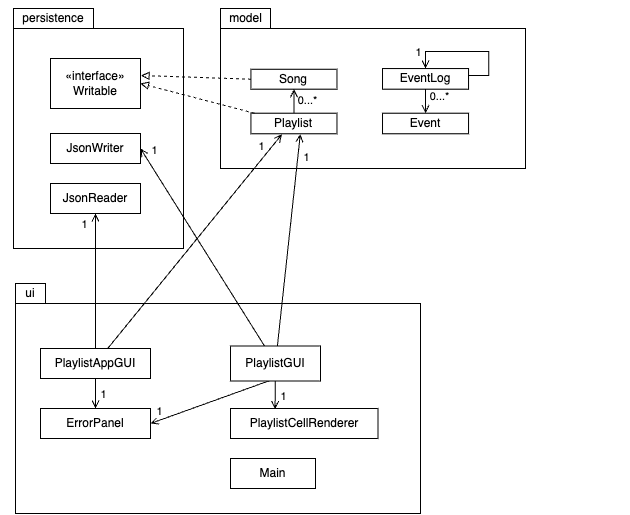

The diagram above was exported from draw.io. Its source (the exported page's mxGraphModel, read from the mxfile embedded in the PNG):
<mxGraphModel dx="1108" dy="878" grid="1" gridSize="10" guides="1" tooltips="1" connect="1" arrows="1" fold="1" page="1" pageScale="1" pageWidth="850" pageHeight="1100" math="0" shadow="0">
  <root>
    <mxCell id="0" />
    <mxCell id="1" parent="0" />
    <mxCell id="NzOW3sVZ7Y_fpwDC9rvI-34" value="" style="group" vertex="1" connectable="0" parent="1">
      <mxGeometry x="73" y="195" width="170" height="245" as="geometry" />
    </mxCell>
    <mxCell id="NzOW3sVZ7Y_fpwDC9rvI-3" value="" style="shape=folder;fontStyle=1;spacingTop=10;tabWidth=80;tabHeight=20;tabPosition=left;html=1;whiteSpace=wrap;" vertex="1" parent="NzOW3sVZ7Y_fpwDC9rvI-34">
      <mxGeometry y="5.104166666666666" width="170" height="239.89583333333331" as="geometry" />
    </mxCell>
    <mxCell id="NzOW3sVZ7Y_fpwDC9rvI-4" value="persistence" style="text;html=1;align=center;verticalAlign=middle;whiteSpace=wrap;rounded=0;" vertex="1" parent="NzOW3sVZ7Y_fpwDC9rvI-34">
      <mxGeometry x="10" width="60" height="30.624999999999996" as="geometry" />
    </mxCell>
    <mxCell id="NzOW3sVZ7Y_fpwDC9rvI-35" value="" style="group" vertex="1" connectable="0" parent="1">
      <mxGeometry x="275" y="200" width="415" height="240" as="geometry" />
    </mxCell>
    <mxCell id="NzOW3sVZ7Y_fpwDC9rvI-1" value="" style="shape=folder;fontStyle=1;spacingTop=10;tabWidth=50;tabHeight=20;tabPosition=left;html=1;whiteSpace=wrap;" vertex="1" parent="NzOW3sVZ7Y_fpwDC9rvI-35">
      <mxGeometry x="5.06" width="304.94" height="160" as="geometry" />
    </mxCell>
    <mxCell id="NzOW3sVZ7Y_fpwDC9rvI-2" value="model" style="text;html=1;align=center;verticalAlign=middle;whiteSpace=wrap;rounded=0;" vertex="1" parent="NzOW3sVZ7Y_fpwDC9rvI-35">
      <mxGeometry y="-8.805970149253731" width="60.73170731707317" height="37.29729729729729" as="geometry" />
    </mxCell>
    <mxCell id="NzOW3sVZ7Y_fpwDC9rvI-11" value="Event" style="html=1;whiteSpace=wrap;" vertex="1" parent="NzOW3sVZ7Y_fpwDC9rvI-35">
      <mxGeometry x="167.0121951219512" y="104.68656716417908" width="86.03658536585365" height="20.597014925373134" as="geometry" />
    </mxCell>
    <mxCell id="NzOW3sVZ7Y_fpwDC9rvI-12" value="EventLog" style="html=1;whiteSpace=wrap;" vertex="1" parent="NzOW3sVZ7Y_fpwDC9rvI-35">
      <mxGeometry x="167.0121951219512" y="60.059701492537314" width="86.03658536585365" height="20.597014925373134" as="geometry" />
    </mxCell>
    <mxCell id="NzOW3sVZ7Y_fpwDC9rvI-16" style="edgeStyle=orthogonalEdgeStyle;rounded=0;orthogonalLoop=1;jettySize=auto;html=1;endArrow=open;endFill=0;entryX=0.5;entryY=0;entryDx=0;entryDy=0;" edge="1" parent="NzOW3sVZ7Y_fpwDC9rvI-35" source="NzOW3sVZ7Y_fpwDC9rvI-12" target="NzOW3sVZ7Y_fpwDC9rvI-11">
      <mxGeometry relative="1" as="geometry">
        <mxPoint x="188.26829268292684" y="104.71402985074626" as="targetPoint" />
      </mxGeometry>
    </mxCell>
    <mxCell id="NzOW3sVZ7Y_fpwDC9rvI-17" value="0...*" style="edgeLabel;html=1;align=center;verticalAlign=middle;resizable=0;points=[];" vertex="1" connectable="0" parent="NzOW3sVZ7Y_fpwDC9rvI-16">
      <mxGeometry x="0.1323" y="2" relative="1" as="geometry">
        <mxPoint x="15" y="-1" as="offset" />
      </mxGeometry>
    </mxCell>
    <mxCell id="NzOW3sVZ7Y_fpwDC9rvI-32" style="edgeStyle=orthogonalEdgeStyle;rounded=0;orthogonalLoop=1;jettySize=auto;html=1;exitX=1;exitY=0.5;exitDx=0;exitDy=0;entryX=0.5;entryY=0;entryDx=0;entryDy=0;endArrow=open;endFill=0;" edge="1" parent="NzOW3sVZ7Y_fpwDC9rvI-35" source="NzOW3sVZ7Y_fpwDC9rvI-12" target="NzOW3sVZ7Y_fpwDC9rvI-12">
      <mxGeometry relative="1" as="geometry">
        <Array as="points">
          <mxPoint x="273.2926829268293" y="66.9528358208955" />
          <mxPoint x="273.2926829268293" y="42.92298507462684" />
          <mxPoint x="210.53658536585365" y="42.92298507462684" />
        </Array>
      </mxGeometry>
    </mxCell>
    <mxCell id="NzOW3sVZ7Y_fpwDC9rvI-52" value="1" style="edgeLabel;html=1;align=center;verticalAlign=middle;resizable=0;points=[];" vertex="1" connectable="0" parent="NzOW3sVZ7Y_fpwDC9rvI-32">
      <mxGeometry x="0.6547" y="1" relative="1" as="geometry">
        <mxPoint x="-13" y="-1" as="offset" />
      </mxGeometry>
    </mxCell>
    <mxCell id="NzOW3sVZ7Y_fpwDC9rvI-9" value="Playlist" style="html=1;whiteSpace=wrap;" vertex="1" parent="NzOW3sVZ7Y_fpwDC9rvI-35">
      <mxGeometry x="35.426829268292686" y="104.68656716417911" width="86.03658536585365" height="20.597014925373134" as="geometry" />
    </mxCell>
    <mxCell id="NzOW3sVZ7Y_fpwDC9rvI-13" style="edgeStyle=orthogonalEdgeStyle;rounded=0;orthogonalLoop=1;jettySize=auto;html=1;entryX=0.5;entryY=1;entryDx=0;entryDy=0;endArrow=open;endFill=0;" edge="1" parent="NzOW3sVZ7Y_fpwDC9rvI-35" source="NzOW3sVZ7Y_fpwDC9rvI-9" target="NzOW3sVZ7Y_fpwDC9rvI-10">
      <mxGeometry relative="1" as="geometry" />
    </mxCell>
    <mxCell id="NzOW3sVZ7Y_fpwDC9rvI-14" value="0...*" style="edgeLabel;html=1;align=center;verticalAlign=middle;resizable=0;points=[];" vertex="1" connectable="0" parent="NzOW3sVZ7Y_fpwDC9rvI-13">
      <mxGeometry x="0.1824" relative="1" as="geometry">
        <mxPoint x="13" y="-6" as="offset" />
      </mxGeometry>
    </mxCell>
    <mxCell id="NzOW3sVZ7Y_fpwDC9rvI-10" value="Song" style="html=1;whiteSpace=wrap;" vertex="1" parent="NzOW3sVZ7Y_fpwDC9rvI-35">
      <mxGeometry x="35.426829268292686" y="60.746268656716424" width="86.03658536585365" height="19.910447761194032" as="geometry" />
    </mxCell>
    <mxCell id="NzOW3sVZ7Y_fpwDC9rvI-29" style="rounded=0;orthogonalLoop=1;jettySize=auto;html=1;exitX=0;exitY=0.5;exitDx=0;exitDy=0;dashed=1;endArrow=block;endFill=0;entryX=1.006;entryY=0.34;entryDx=0;entryDy=0;entryPerimeter=0;" edge="1" parent="1" source="NzOW3sVZ7Y_fpwDC9rvI-10" target="NzOW3sVZ7Y_fpwDC9rvI-21">
      <mxGeometry relative="1" as="geometry">
        <mxPoint x="202" y="270" as="targetPoint" />
      </mxGeometry>
    </mxCell>
    <mxCell id="NzOW3sVZ7Y_fpwDC9rvI-18" value="JsonReader" style="html=1;whiteSpace=wrap;" vertex="1" parent="1">
      <mxGeometry x="110" y="375" width="90" height="30" as="geometry" />
    </mxCell>
    <mxCell id="NzOW3sVZ7Y_fpwDC9rvI-19" value="JsonWriter" style="html=1;whiteSpace=wrap;" vertex="1" parent="1">
      <mxGeometry x="110" y="325" width="90" height="30" as="geometry" />
    </mxCell>
    <mxCell id="NzOW3sVZ7Y_fpwDC9rvI-21" value="«interface»&lt;br&gt;Writable" style="html=1;whiteSpace=wrap;" vertex="1" parent="1">
      <mxGeometry x="110" y="250" width="90" height="50" as="geometry" />
    </mxCell>
    <mxCell id="NzOW3sVZ7Y_fpwDC9rvI-31" style="rounded=0;orthogonalLoop=1;jettySize=auto;html=1;endArrow=block;endFill=0;dashed=1;entryX=1;entryY=0.5;entryDx=0;entryDy=0;" edge="1" parent="1" source="NzOW3sVZ7Y_fpwDC9rvI-9" target="NzOW3sVZ7Y_fpwDC9rvI-21">
      <mxGeometry relative="1" as="geometry">
        <mxPoint x="202" y="271" as="targetPoint" />
      </mxGeometry>
    </mxCell>
    <mxCell id="NzOW3sVZ7Y_fpwDC9rvI-33" value="" style="group" vertex="1" connectable="0" parent="1">
      <mxGeometry x="60" y="470" width="460" height="235" as="geometry" />
    </mxCell>
    <mxCell id="NzOW3sVZ7Y_fpwDC9rvI-5" value="" style="shape=folder;fontStyle=1;spacingTop=10;tabWidth=30;tabHeight=20;tabPosition=left;html=1;whiteSpace=wrap;" vertex="1" parent="NzOW3sVZ7Y_fpwDC9rvI-33">
      <mxGeometry x="15" y="5" width="405" height="230" as="geometry" />
    </mxCell>
    <mxCell id="NzOW3sVZ7Y_fpwDC9rvI-6" value="ui" style="text;html=1;align=center;verticalAlign=middle;whiteSpace=wrap;rounded=0;" vertex="1" parent="NzOW3sVZ7Y_fpwDC9rvI-33">
      <mxGeometry width="60" height="30" as="geometry" />
    </mxCell>
    <mxCell id="NzOW3sVZ7Y_fpwDC9rvI-36" value="ErrorPanel" style="html=1;whiteSpace=wrap;" vertex="1" parent="NzOW3sVZ7Y_fpwDC9rvI-33">
      <mxGeometry x="40" y="130" width="110" height="30" as="geometry" />
    </mxCell>
    <mxCell id="NzOW3sVZ7Y_fpwDC9rvI-37" value="Main" style="html=1;whiteSpace=wrap;" vertex="1" parent="NzOW3sVZ7Y_fpwDC9rvI-33">
      <mxGeometry x="230" y="180" width="85" height="30" as="geometry" />
    </mxCell>
    <mxCell id="NzOW3sVZ7Y_fpwDC9rvI-39" style="edgeStyle=orthogonalEdgeStyle;rounded=0;orthogonalLoop=1;jettySize=auto;html=1;exitX=0.5;exitY=1;exitDx=0;exitDy=0;entryX=0.5;entryY=0;entryDx=0;entryDy=0;endArrow=open;endFill=0;" edge="1" parent="NzOW3sVZ7Y_fpwDC9rvI-33" source="NzOW3sVZ7Y_fpwDC9rvI-38" target="NzOW3sVZ7Y_fpwDC9rvI-36">
      <mxGeometry relative="1" as="geometry" />
    </mxCell>
    <mxCell id="NzOW3sVZ7Y_fpwDC9rvI-57" value="1" style="edgeLabel;html=1;align=center;verticalAlign=middle;resizable=0;points=[];" vertex="1" connectable="0" parent="NzOW3sVZ7Y_fpwDC9rvI-39">
      <mxGeometry x="-0.2622" y="1" relative="1" as="geometry">
        <mxPoint x="6" y="4" as="offset" />
      </mxGeometry>
    </mxCell>
    <mxCell id="NzOW3sVZ7Y_fpwDC9rvI-38" value="PlaylistAppGUI" style="html=1;whiteSpace=wrap;" vertex="1" parent="NzOW3sVZ7Y_fpwDC9rvI-33">
      <mxGeometry x="40" y="70" width="110" height="30" as="geometry" />
    </mxCell>
    <mxCell id="NzOW3sVZ7Y_fpwDC9rvI-46" style="rounded=0;orthogonalLoop=1;jettySize=auto;html=1;entryX=1;entryY=0.5;entryDx=0;entryDy=0;endArrow=open;endFill=0;" edge="1" parent="NzOW3sVZ7Y_fpwDC9rvI-33" target="NzOW3sVZ7Y_fpwDC9rvI-36">
      <mxGeometry relative="1" as="geometry">
        <mxPoint x="275" y="100" as="sourcePoint" />
      </mxGeometry>
    </mxCell>
    <mxCell id="NzOW3sVZ7Y_fpwDC9rvI-58" value="1" style="edgeLabel;html=1;align=center;verticalAlign=middle;resizable=0;points=[];" vertex="1" connectable="0" parent="NzOW3sVZ7Y_fpwDC9rvI-46">
      <mxGeometry x="0.6834" y="-2" relative="1" as="geometry">
        <mxPoint x="-10" y="-4" as="offset" />
      </mxGeometry>
    </mxCell>
    <mxCell id="NzOW3sVZ7Y_fpwDC9rvI-49" style="rounded=0;orthogonalLoop=1;jettySize=auto;html=1;entryX=0.302;entryY=0.02;entryDx=0;entryDy=0;entryPerimeter=0;endArrow=open;endFill=0;" edge="1" parent="NzOW3sVZ7Y_fpwDC9rvI-33" source="NzOW3sVZ7Y_fpwDC9rvI-44" target="NzOW3sVZ7Y_fpwDC9rvI-48">
      <mxGeometry relative="1" as="geometry" />
    </mxCell>
    <mxCell id="NzOW3sVZ7Y_fpwDC9rvI-59" value="1" style="edgeLabel;html=1;align=center;verticalAlign=middle;resizable=0;points=[];" vertex="1" connectable="0" parent="NzOW3sVZ7Y_fpwDC9rvI-49">
      <mxGeometry x="0.1241" y="-1" relative="1" as="geometry">
        <mxPoint x="9" y="-1" as="offset" />
      </mxGeometry>
    </mxCell>
    <mxCell id="NzOW3sVZ7Y_fpwDC9rvI-44" value="PlaylistGUI" style="html=1;whiteSpace=wrap;" vertex="1" parent="NzOW3sVZ7Y_fpwDC9rvI-33">
      <mxGeometry x="230" y="67.5" width="90" height="35" as="geometry" />
    </mxCell>
    <mxCell id="NzOW3sVZ7Y_fpwDC9rvI-48" value="PlaylistCellRenderer" style="html=1;whiteSpace=wrap;" vertex="1" parent="NzOW3sVZ7Y_fpwDC9rvI-33">
      <mxGeometry x="230" y="130" width="147.5" height="30" as="geometry" />
    </mxCell>
    <mxCell id="NzOW3sVZ7Y_fpwDC9rvI-42" style="rounded=0;orthogonalLoop=1;jettySize=auto;html=1;entryX=0.5;entryY=1;entryDx=0;entryDy=0;endArrow=open;endFill=0;" edge="1" parent="1" source="NzOW3sVZ7Y_fpwDC9rvI-38" target="NzOW3sVZ7Y_fpwDC9rvI-18">
      <mxGeometry relative="1" as="geometry" />
    </mxCell>
    <mxCell id="NzOW3sVZ7Y_fpwDC9rvI-56" value="1" style="edgeLabel;html=1;align=center;verticalAlign=middle;resizable=0;points=[];" vertex="1" connectable="0" parent="NzOW3sVZ7Y_fpwDC9rvI-42">
      <mxGeometry x="0.7187" y="1" relative="1" as="geometry">
        <mxPoint x="-11" y="-9" as="offset" />
      </mxGeometry>
    </mxCell>
    <mxCell id="NzOW3sVZ7Y_fpwDC9rvI-43" style="rounded=0;orthogonalLoop=1;jettySize=auto;html=1;endArrow=open;endFill=0;entryX=0.361;entryY=1.024;entryDx=0;entryDy=0;entryPerimeter=0;" edge="1" parent="1" source="NzOW3sVZ7Y_fpwDC9rvI-38" target="NzOW3sVZ7Y_fpwDC9rvI-9">
      <mxGeometry relative="1" as="geometry">
        <mxPoint x="350" y="313" as="targetPoint" />
      </mxGeometry>
    </mxCell>
    <mxCell id="NzOW3sVZ7Y_fpwDC9rvI-54" value="1" style="edgeLabel;html=1;align=center;verticalAlign=middle;resizable=0;points=[];" vertex="1" connectable="0" parent="NzOW3sVZ7Y_fpwDC9rvI-43">
      <mxGeometry x="0.8267" y="-1" relative="1" as="geometry">
        <mxPoint x="-7" y="-8" as="offset" />
      </mxGeometry>
    </mxCell>
    <mxCell id="NzOW3sVZ7Y_fpwDC9rvI-47" style="rounded=0;orthogonalLoop=1;jettySize=auto;html=1;endArrow=open;endFill=0;entryX=0.574;entryY=1.013;entryDx=0;entryDy=0;entryPerimeter=0;" edge="1" parent="1" source="NzOW3sVZ7Y_fpwDC9rvI-44" target="NzOW3sVZ7Y_fpwDC9rvI-9">
      <mxGeometry relative="1" as="geometry">
        <mxPoint x="360" y="323" as="targetPoint" />
      </mxGeometry>
    </mxCell>
    <mxCell id="NzOW3sVZ7Y_fpwDC9rvI-55" value="1" style="edgeLabel;html=1;align=center;verticalAlign=middle;resizable=0;points=[];" vertex="1" connectable="0" parent="NzOW3sVZ7Y_fpwDC9rvI-47">
      <mxGeometry x="0.7954" y="-2" relative="1" as="geometry">
        <mxPoint x="6" as="offset" />
      </mxGeometry>
    </mxCell>
    <mxCell id="NzOW3sVZ7Y_fpwDC9rvI-50" style="rounded=0;orthogonalLoop=1;jettySize=auto;html=1;entryX=1;entryY=0.5;entryDx=0;entryDy=0;endArrow=open;endFill=0;" edge="1" parent="1" source="NzOW3sVZ7Y_fpwDC9rvI-44" target="NzOW3sVZ7Y_fpwDC9rvI-19">
      <mxGeometry relative="1" as="geometry" />
    </mxCell>
    <mxCell id="NzOW3sVZ7Y_fpwDC9rvI-53" value="1" style="edgeLabel;html=1;align=center;verticalAlign=middle;resizable=0;points=[];" vertex="1" connectable="0" parent="NzOW3sVZ7Y_fpwDC9rvI-50">
      <mxGeometry x="0.8332" relative="1" as="geometry">
        <mxPoint x="3" y="-15" as="offset" />
      </mxGeometry>
    </mxCell>
  </root>
</mxGraphModel>